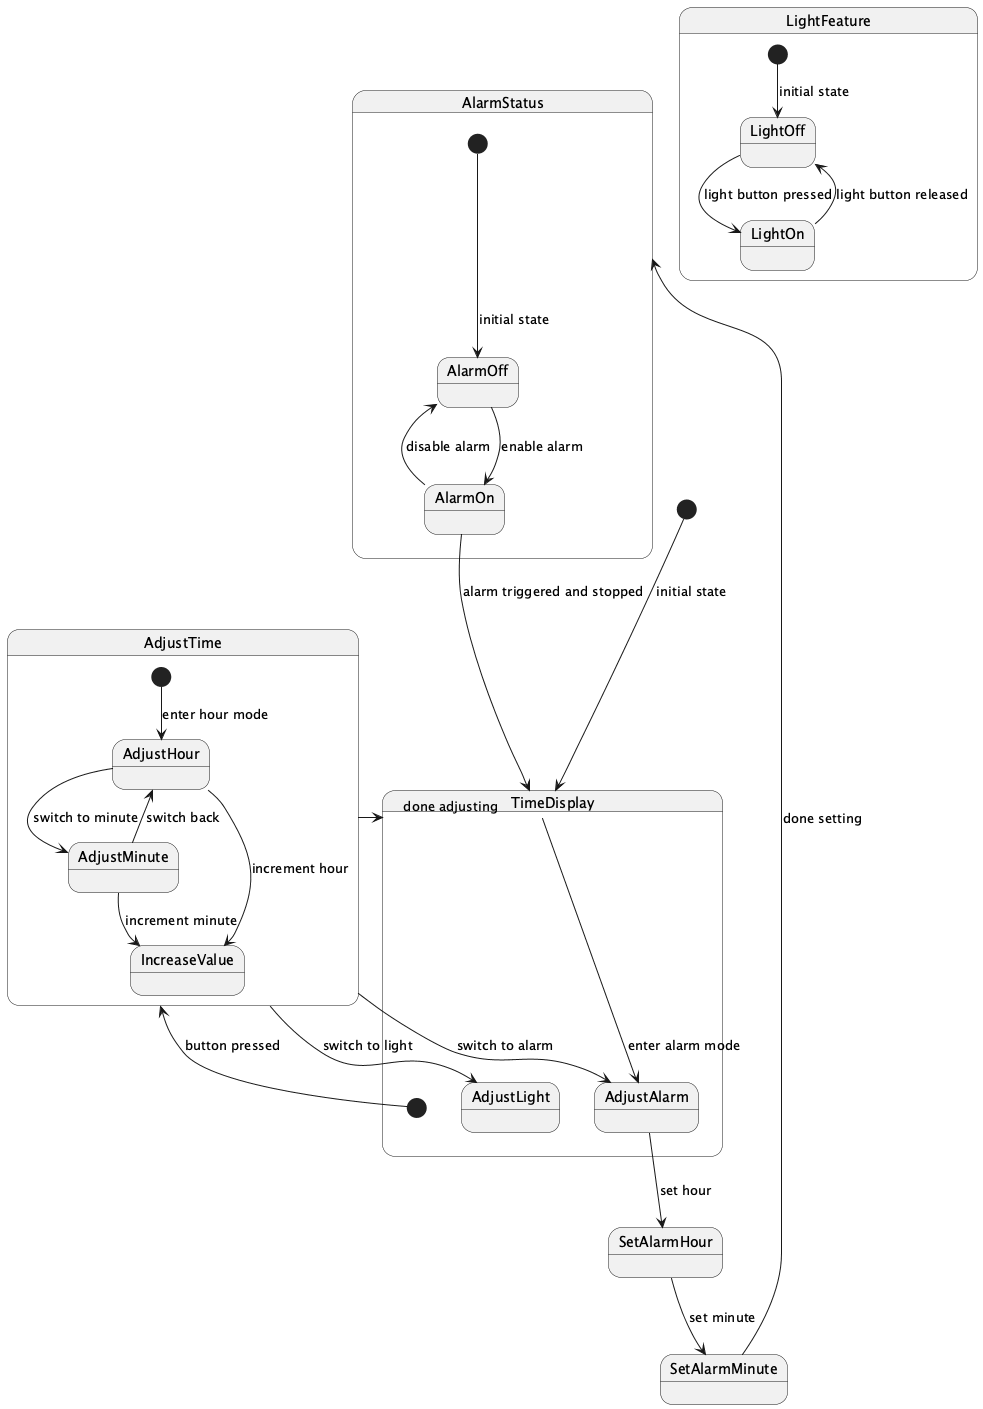

The diagram above was rendered by PlantUML. Its source (embedded in the PNG):
@startuml
[*] --> TimeDisplay : initial state

state TimeDisplay {
  [*] --> AdjustTime : button pressed
  AdjustTime --> AdjustAlarm : switch to alarm
  AdjustTime --> AdjustLight : switch to light
  AdjustTime --> TimeDisplay : done adjusting
}

state AdjustTime {
  [*] --> AdjustHour : enter hour mode
  AdjustHour --> AdjustMinute : switch to minute
  AdjustMinute --> AdjustHour : switch back
  AdjustHour --> IncreaseValue : increment hour
  AdjustMinute --> IncreaseValue : increment minute
}

state AlarmStatus {
  [*] --> AlarmOff : initial state
  AlarmOff --> AlarmOn : enable alarm
  AlarmOn --> AlarmOff : disable alarm
  AlarmOn --> TimeDisplay : alarm triggered and stopped
}

state LightFeature {
  [*] --> LightOff : initial state
  LightOff --> LightOn : light button pressed
  LightOn --> LightOff : light button released
}

TimeDisplay --> AdjustAlarm : enter alarm mode
AdjustAlarm --> SetAlarmHour : set hour
SetAlarmHour --> SetAlarmMinute : set minute
SetAlarmMinute --> AlarmStatus : done setting

@enduml